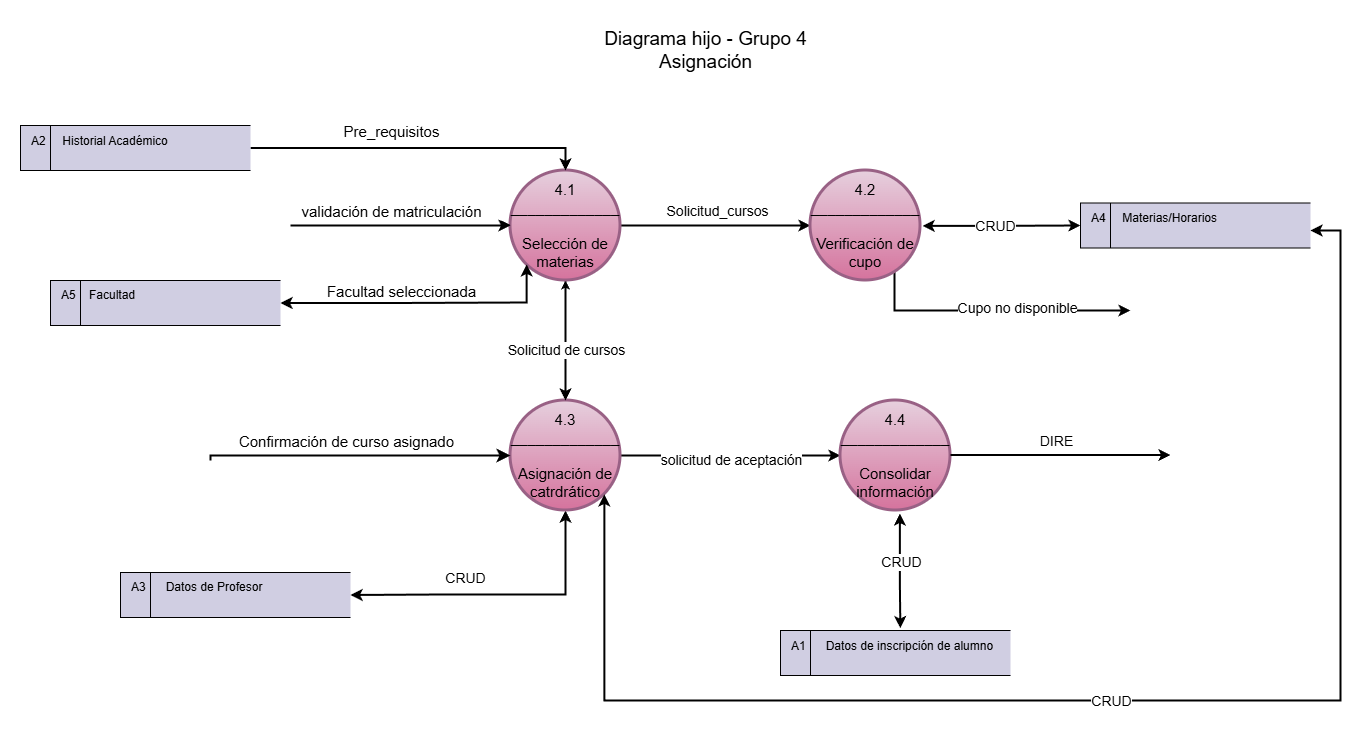

The diagram above was exported from draw.io. Its source (the exported page's mxGraphModel, read from the mxfile embedded in the PNG):
<mxGraphModel dx="2564" dy="937" grid="1" gridSize="10" guides="1" tooltips="1" connect="1" arrows="1" fold="1" page="1" pageScale="1" pageWidth="827" pageHeight="1169" math="0" shadow="0">
  <root>
    <mxCell id="0" />
    <mxCell id="1" parent="0" />
    <mxCell id="hUZ5spNx8qSxidIAc5Qp-1" parent="1" style="text;html=1;align=center;verticalAlign=middle;resizable=0;points=[];autosize=1;strokeColor=none;fillColor=none;" value="&lt;font style=&quot;font-size: 19px;&quot;&gt;Diagrama hijo - Grupo 4&lt;/font&gt;&lt;div&gt;&lt;span style=&quot;font-size: 19px;&quot;&gt;Asignación&lt;/span&gt;&lt;/div&gt;" vertex="1">
      <mxGeometry height="60" width="230" x="280" y="10" as="geometry" />
    </mxCell>
    <mxCell id="lxp1pWQX32zBUPeg2SEe-4" edge="1" parent="1" source="hUZ5spNx8qSxidIAc5Qp-3" style="edgeStyle=orthogonalEdgeStyle;rounded=0;orthogonalLoop=1;jettySize=auto;html=1;entryX=0;entryY=0.5;entryDx=0;entryDy=0;strokeWidth=2;" target="DnqHyjv8Nj43i8BxNAn8-1">
      <mxGeometry relative="1" as="geometry" />
    </mxCell>
    <mxCell id="Msyc7h1lWslQCfRYagZB-1" connectable="0" parent="lxp1pWQX32zBUPeg2SEe-4" style="edgeLabel;html=1;align=center;verticalAlign=middle;resizable=0;points=[];fontSize=14;" value="solicitud de aceptación" vertex="1">
      <mxGeometry relative="1" y="-4" as="geometry">
        <mxPoint as="offset" />
      </mxGeometry>
    </mxCell>
    <mxCell id="uPF2noKfY0xav5GvzFgC-1" edge="1" parent="1" source="hUZ5spNx8qSxidIAc5Qp-3" style="edgeStyle=orthogonalEdgeStyle;rounded=0;orthogonalLoop=1;jettySize=auto;html=1;entryX=1;entryY=0.5;entryDx=0;entryDy=0;strokeWidth=2;startArrow=classic;startFill=1;" target="Z5kvX83QUgBNdSGBbqx6-3">
      <mxGeometry relative="1" as="geometry">
        <Array as="points">
          <mxPoint x="255" y="584" />
          <mxPoint x="130" y="584" />
        </Array>
      </mxGeometry>
    </mxCell>
    <mxCell id="lxp1pWQX32zBUPeg2SEe-8" edge="1" parent="1" source="hUZ5spNx8qSxidIAc5Qp-3" style="edgeStyle=orthogonalEdgeStyle;rounded=0;orthogonalLoop=1;jettySize=auto;html=1;entryX=0.5;entryY=1;entryDx=0;entryDy=0;" target="hUZ5spNx8qSxidIAc5Qp-4">
      <mxGeometry relative="1" as="geometry" />
    </mxCell>
    <mxCell id="hUZ5spNx8qSxidIAc5Qp-3" parent="1" style="ellipse;whiteSpace=wrap;html=1;aspect=fixed;strokeColor=#996185;strokeWidth=3;fontSize=15;fillColor=#e6d0de;gradientColor=#d5739d;" value="&lt;div&gt;4.3&lt;/div&gt;&lt;div&gt;_&lt;span style=&quot;background-color: transparent; color: light-dark(rgb(0, 0, 0), rgb(255, 255, 255));&quot;&gt;___&lt;/span&gt;&lt;span style=&quot;background-color: transparent; color: light-dark(rgb(0, 0, 0), rgb(255, 255, 255));&quot;&gt;_________&lt;/span&gt;&lt;/div&gt;&lt;div&gt;&lt;br&gt;&lt;/div&gt;&lt;div&gt;Asignación de catrdrático&lt;/div&gt;" vertex="1">
      <mxGeometry height="110" width="110" x="200" y="390" as="geometry" />
    </mxCell>
    <mxCell id="lxp1pWQX32zBUPeg2SEe-1" edge="1" parent="1" source="hUZ5spNx8qSxidIAc5Qp-4" style="edgeStyle=orthogonalEdgeStyle;rounded=0;orthogonalLoop=1;jettySize=auto;html=1;entryX=0;entryY=0.5;entryDx=0;entryDy=0;strokeWidth=2;" target="hUZ5spNx8qSxidIAc5Qp-5">
      <mxGeometry relative="1" as="geometry" />
    </mxCell>
    <mxCell id="lxp1pWQX32zBUPeg2SEe-2" connectable="0" parent="lxp1pWQX32zBUPeg2SEe-1" style="edgeLabel;html=1;align=center;verticalAlign=middle;resizable=0;points=[];fontSize=14;" value="Solicitud_cursos" vertex="1">
      <mxGeometry relative="1" x="0.1613" y="-3" as="geometry">
        <mxPoint x="-14" y="-18" as="offset" />
      </mxGeometry>
    </mxCell>
    <mxCell id="hctaImrtDiu9TkwwV7gI-5" connectable="0" parent="lxp1pWQX32zBUPeg2SEe-1" style="edgeLabel;html=1;align=center;verticalAlign=middle;resizable=0;points=[];fontSize=14;" value="DIRE" vertex="1">
      <mxGeometry relative="1" x="0.1613" y="-3" as="geometry">
        <mxPoint x="325" y="212" as="offset" />
      </mxGeometry>
    </mxCell>
    <mxCell id="uPF2noKfY0xav5GvzFgC-2" edge="1" parent="1" source="hUZ5spNx8qSxidIAc5Qp-4" style="edgeStyle=orthogonalEdgeStyle;rounded=0;orthogonalLoop=1;jettySize=auto;html=1;strokeWidth=2;entryX=0.5;entryY=0;entryDx=0;entryDy=0;" target="hUZ5spNx8qSxidIAc5Qp-3">
      <mxGeometry relative="1" as="geometry">
        <mxPoint x="254.99999999999977" y="340" as="targetPoint" />
      </mxGeometry>
    </mxCell>
    <mxCell id="uPF2noKfY0xav5GvzFgC-3" connectable="0" parent="uPF2noKfY0xav5GvzFgC-2" style="edgeLabel;html=1;align=center;verticalAlign=middle;resizable=0;points=[];fontSize=14;" value="Solicitud de cursos" vertex="1">
      <mxGeometry relative="1" x="-0.0562" as="geometry">
        <mxPoint y="13" as="offset" />
      </mxGeometry>
    </mxCell>
    <mxCell id="hUZ5spNx8qSxidIAc5Qp-4" parent="1" style="ellipse;whiteSpace=wrap;html=1;aspect=fixed;strokeColor=#996185;strokeWidth=3;fontSize=15;fillColor=#e6d0de;gradientColor=#d5739d;" value="&lt;div&gt;4.1&lt;/div&gt;&lt;div&gt;_&lt;span style=&quot;background-color: transparent; color: light-dark(rgb(0, 0, 0), rgb(255, 255, 255));&quot;&gt;___&lt;/span&gt;&lt;span style=&quot;background-color: transparent; color: light-dark(rgb(0, 0, 0), rgb(255, 255, 255));&quot;&gt;_________&lt;/span&gt;&lt;/div&gt;&lt;div&gt;&lt;br&gt;&lt;/div&gt;&lt;div&gt;Selección de materias&lt;/div&gt;" vertex="1">
      <mxGeometry height="110" width="110" x="200" y="160" as="geometry" />
    </mxCell>
    <mxCell id="lxp1pWQX32zBUPeg2SEe-6" edge="1" parent="1" source="hUZ5spNx8qSxidIAc5Qp-5" style="edgeStyle=orthogonalEdgeStyle;rounded=0;orthogonalLoop=1;jettySize=auto;html=1;exitX=1;exitY=1;exitDx=0;exitDy=0;strokeWidth=2;">
      <mxGeometry relative="1" as="geometry">
        <Array as="points">
          <mxPoint x="584" y="300" />
        </Array>
        <mxPoint x="820" y="300" as="targetPoint" />
      </mxGeometry>
    </mxCell>
    <mxCell id="lxp1pWQX32zBUPeg2SEe-7" connectable="0" parent="lxp1pWQX32zBUPeg2SEe-6" style="edgeLabel;html=1;align=center;verticalAlign=middle;resizable=0;points=[];fontSize=14;" value="&lt;font&gt;Cupo no disponible&lt;/font&gt;" vertex="1">
      <mxGeometry relative="1" x="0.361" y="3" as="geometry">
        <mxPoint x="-20" as="offset" />
      </mxGeometry>
    </mxCell>
    <mxCell id="hUZ5spNx8qSxidIAc5Qp-5" parent="1" style="ellipse;whiteSpace=wrap;html=1;aspect=fixed;strokeColor=#996185;strokeWidth=3;fontSize=15;fillColor=#e6d0de;gradientColor=#d5739d;" value="&lt;div&gt;4.2&lt;/div&gt;&lt;div&gt;_&lt;span style=&quot;background-color: transparent; color: light-dark(rgb(0, 0, 0), rgb(255, 255, 255));&quot;&gt;___&lt;/span&gt;&lt;span style=&quot;background-color: transparent; color: light-dark(rgb(0, 0, 0), rgb(255, 255, 255));&quot;&gt;_________&lt;/span&gt;&lt;/div&gt;&lt;div&gt;&lt;br&gt;&lt;/div&gt;&lt;div&gt;Verificación de cupo&lt;/div&gt;" vertex="1">
      <mxGeometry height="110" width="110" x="500" y="160" as="geometry" />
    </mxCell>
    <mxCell id="Z5kvX83QUgBNdSGBbqx6-2" parent="1" style="html=1;dashed=0;whiteSpace=wrap;shape=mxgraph.dfd.dataStoreID;align=left;spacingLeft=3;points=[[0,0],[0.5,0],[1,0],[0,0.5],[1,0.5],[0,1],[0.5,1],[1,1]];fillColor=#d0cee2;strokeColor=#000000;" value="&amp;nbsp; A4&amp;nbsp; &amp;nbsp; &amp;nbsp;Materias/Horarios&lt;div&gt;&lt;div&gt;&lt;span style=&quot;background-color: transparent; color: light-dark(rgb(0, 0, 0), rgb(255, 255, 255));&quot;&gt;&lt;br&gt;&lt;/span&gt;&lt;/div&gt;&lt;/div&gt;" vertex="1">
      <mxGeometry height="45" width="230" x="770" y="192.49663888890848" as="geometry" />
    </mxCell>
    <mxCell id="Z5kvX83QUgBNdSGBbqx6-3" parent="1" style="html=1;dashed=0;whiteSpace=wrap;shape=mxgraph.dfd.dataStoreID;align=left;spacingLeft=3;points=[[0,0],[0.5,0],[1,0],[0,0.5],[1,0.5],[0,1],[0.5,1],[1,1]];fillColor=#d0cee2;strokeColor=#000000;" value="&amp;nbsp; A3&amp;nbsp; &amp;nbsp; &amp;nbsp; Datos de Profesor&lt;div&gt;&lt;span style=&quot;background-color: transparent; color: light-dark(rgb(0, 0, 0), rgb(255, 255, 255));&quot;&gt;&lt;br&gt;&lt;/span&gt;&lt;/div&gt;" vertex="1">
      <mxGeometry height="45" width="230" x="-190" y="561.9966388889085" as="geometry" />
    </mxCell>
    <mxCell id="uPF2noKfY0xav5GvzFgC-4" edge="1" parent="1" source="Z5kvX83QUgBNdSGBbqx6-2" style="edgeStyle=orthogonalEdgeStyle;rounded=0;orthogonalLoop=1;jettySize=auto;html=1;entryX=1;entryY=1;entryDx=0;entryDy=0;strokeWidth=2;startArrow=classic;startFill=1;" target="hUZ5spNx8qSxidIAc5Qp-3">
      <mxGeometry relative="1" as="geometry">
        <Array as="points">
          <mxPoint x="1030" y="220" />
          <mxPoint x="1030" y="690" />
          <mxPoint x="294" y="690" />
        </Array>
        <mxPoint x="1010" y="220" as="sourcePoint" />
      </mxGeometry>
    </mxCell>
    <mxCell id="lxp1pWQX32zBUPeg2SEe-5" edge="1" parent="1" source="Z5kvX83QUgBNdSGBbqx6-5" style="edgeStyle=orthogonalEdgeStyle;rounded=0;orthogonalLoop=1;jettySize=auto;html=1;entryX=0;entryY=1;entryDx=0;entryDy=0;startArrow=classic;startFill=1;strokeWidth=2;" target="hUZ5spNx8qSxidIAc5Qp-4">
      <mxGeometry relative="1" as="geometry">
        <Array as="points">
          <mxPoint x="85" y="292" />
          <mxPoint x="216" y="292" />
        </Array>
      </mxGeometry>
    </mxCell>
    <mxCell id="Z5kvX83QUgBNdSGBbqx6-5" parent="1" style="html=1;dashed=0;whiteSpace=wrap;shape=mxgraph.dfd.dataStoreID;align=left;spacingLeft=3;points=[[0,0],[0.5,0],[1,0],[0,0.5],[1,0.5],[0,1],[0.5,1],[1,1]];fillColor=#d0cee2;strokeColor=#000000;" value="&amp;nbsp; A5&amp;nbsp; &amp;nbsp; Facultad&lt;div&gt;&lt;div&gt;&lt;span style=&quot;background-color: transparent; color: light-dark(rgb(0, 0, 0), rgb(255, 255, 255));&quot;&gt;&lt;br&gt;&lt;/span&gt;&lt;/div&gt;&lt;/div&gt;" vertex="1">
      <mxGeometry height="45" width="230" x="-260" y="269.9966388889085" as="geometry" />
    </mxCell>
    <mxCell id="f82GB0LgQJ92SUCM31Bf-1" parent="1" style="html=1;dashed=0;whiteSpace=wrap;shape=mxgraph.dfd.dataStoreID;align=left;spacingLeft=3;points=[[0,0],[0.5,0],[1,0],[0,0.5],[1,0.5],[0,1],[0.5,1],[1,1]];fillColor=#d0cee2;strokeColor=#000000;" value="&amp;nbsp; A1&amp;nbsp; &amp;nbsp; &amp;nbsp; Datos de inscripción de alumno&lt;div&gt;&lt;span style=&quot;background-color: transparent; color: light-dark(rgb(0, 0, 0), rgb(255, 255, 255));&quot;&gt;&lt;br&gt;&lt;/span&gt;&lt;/div&gt;" vertex="1">
      <mxGeometry height="45" width="230" x="470" y="620" as="geometry" />
    </mxCell>
    <mxCell id="DnqHyjv8Nj43i8BxNAn8-1" parent="1" style="ellipse;whiteSpace=wrap;html=1;aspect=fixed;strokeColor=#996185;strokeWidth=3;fontSize=15;fillColor=#e6d0de;gradientColor=#d5739d;" value="&lt;div&gt;4.4&lt;/div&gt;&lt;div&gt;_&lt;span style=&quot;background-color: transparent; color: light-dark(rgb(0, 0, 0), rgb(255, 255, 255));&quot;&gt;___&lt;/span&gt;&lt;span style=&quot;background-color: transparent; color: light-dark(rgb(0, 0, 0), rgb(255, 255, 255));&quot;&gt;_________&lt;/span&gt;&lt;/div&gt;&lt;div&gt;&lt;br&gt;&lt;/div&gt;&lt;div&gt;Consolidar información&lt;/div&gt;" vertex="1">
      <mxGeometry height="110" width="110" x="530" y="390" as="geometry" />
    </mxCell>
    <mxCell id="L3y0LrhRRScknKN7FwYi-1" edge="1" parent="1" style="edgeStyle=orthogonalEdgeStyle;rounded=0;orthogonalLoop=1;jettySize=auto;html=1;entryX=0;entryY=0.5;entryDx=0;entryDy=0;strokeWidth=2;" target="hUZ5spNx8qSxidIAc5Qp-4" value="">
      <mxGeometry relative="1" as="geometry">
        <Array as="points">
          <mxPoint x="30" y="215" />
          <mxPoint x="30" y="215" />
        </Array>
        <mxPoint x="-20" y="215" as="sourcePoint" />
        <mxPoint x="120" y="338" as="targetPoint" />
      </mxGeometry>
    </mxCell>
    <mxCell id="L3y0LrhRRScknKN7FwYi-2" connectable="0" parent="L3y0LrhRRScknKN7FwYi-1" style="edgeLabel;html=1;align=center;verticalAlign=middle;resizable=0;points=[];fontSize=15;" value="&lt;font&gt;validación de matriculación&lt;/font&gt;" vertex="1">
      <mxGeometry relative="1" x="-0.6548" y="1" as="geometry">
        <mxPoint x="62" y="-14" as="offset" />
      </mxGeometry>
    </mxCell>
    <mxCell id="hctaImrtDiu9TkwwV7gI-1" connectable="0" parent="L3y0LrhRRScknKN7FwYi-1" style="edgeLabel;html=1;align=center;verticalAlign=middle;resizable=0;points=[];fontSize=15;" value="Facultad seleccionada" vertex="1">
      <mxGeometry relative="1" x="-0.6548" y="1" as="geometry">
        <mxPoint x="72" y="66" as="offset" />
      </mxGeometry>
    </mxCell>
    <mxCell id="pi8oFdqEruMqETUMfi_1-2" edge="1" parent="1" style="endArrow=classic;html=1;rounded=0;entryX=0;entryY=0.5;entryDx=0;entryDy=0;" value="">
      <mxGeometry height="50" relative="1" width="50" as="geometry">
        <mxPoint x="30" y="214.52" as="sourcePoint" />
        <mxPoint x="200.00000000000023" y="214.52" as="targetPoint" />
      </mxGeometry>
    </mxCell>
    <mxCell id="tTm4Tqw9ealSdsdYsYyW-1" edge="1" parent="1" style="edgeStyle=orthogonalEdgeStyle;rounded=0;orthogonalLoop=1;jettySize=auto;html=1;entryX=0;entryY=0.5;entryDx=0;entryDy=0;startSize=8;endSize=8;strokeWidth=2;" target="hUZ5spNx8qSxidIAc5Qp-3">
      <mxGeometry relative="1" as="geometry">
        <Array as="points">
          <mxPoint x="-100" y="445" />
        </Array>
        <mxPoint x="-100" y="450" as="sourcePoint" />
        <mxPoint x="170" y="447.5" as="targetPoint" />
      </mxGeometry>
    </mxCell>
    <mxCell id="tTm4Tqw9ealSdsdYsYyW-2" connectable="0" parent="tTm4Tqw9ealSdsdYsYyW-1" style="edgeLabel;html=1;align=center;verticalAlign=middle;resizable=0;points=[];fontSize=15;" value="&lt;span&gt;Confirmación de curso asignado&lt;/span&gt;" vertex="1">
      <mxGeometry relative="1" x="0.3875" y="-1" as="geometry">
        <mxPoint x="-72" y="-16" as="offset" />
      </mxGeometry>
    </mxCell>
    <mxCell id="tTm4Tqw9ealSdsdYsYyW-3" edge="1" parent="1" source="hUZ5spNx8qSxidIAc5Qp-5" style="edgeStyle=orthogonalEdgeStyle;rounded=0;orthogonalLoop=1;jettySize=auto;html=1;entryX=0;entryY=0.5;entryDx=0;entryDy=0;strokeWidth=2;exitX=1.019;exitY=0.503;exitDx=0;exitDy=0;exitPerimeter=0;startArrow=classic;startFill=1;" target="Z5kvX83QUgBNdSGBbqx6-2">
      <mxGeometry relative="1" as="geometry">
        <mxPoint x="640" y="215" as="sourcePoint" />
        <mxPoint x="770" y="250" as="targetPoint" />
      </mxGeometry>
    </mxCell>
    <mxCell id="lxp1pWQX32zBUPeg2SEe-10" connectable="0" parent="tTm4Tqw9ealSdsdYsYyW-3" style="edgeLabel;html=1;align=center;verticalAlign=middle;resizable=0;points=[];fontSize=14;" value="CRUD" vertex="1">
      <mxGeometry relative="1" x="0.0987" y="-3" as="geometry">
        <mxPoint x="-14" y="-3" as="offset" />
      </mxGeometry>
    </mxCell>
    <mxCell id="hctaImrtDiu9TkwwV7gI-2" edge="1" parent="1" source="DnqHyjv8Nj43i8BxNAn8-1" style="edgeStyle=orthogonalEdgeStyle;rounded=0;orthogonalLoop=1;jettySize=auto;html=1;strokeWidth=2;startArrow=classic;startFill=1;exitX=0.54;exitY=1.028;exitDx=0;exitDy=0;exitPerimeter=0;entryX=0.521;entryY=-0.053;entryDx=0;entryDy=0;entryPerimeter=0;" target="f82GB0LgQJ92SUCM31Bf-1">
      <mxGeometry relative="1" as="geometry">
        <Array as="points">
          <mxPoint x="589" y="568" />
          <mxPoint x="590" y="568" />
        </Array>
        <mxPoint x="510" y="585" as="sourcePoint" />
        <mxPoint x="590" y="590" as="targetPoint" />
      </mxGeometry>
    </mxCell>
    <mxCell id="uPF2noKfY0xav5GvzFgC-7" connectable="0" parent="hctaImrtDiu9TkwwV7gI-2" style="edgeLabel;html=1;align=center;verticalAlign=middle;resizable=0;points=[];fontSize=14;" value="CRUD" vertex="1">
      <mxGeometry relative="1" x="-0.1609" y="1" as="geometry">
        <mxPoint as="offset" />
      </mxGeometry>
    </mxCell>
    <mxCell id="uPF2noKfY0xav5GvzFgC-5" connectable="0" parent="1" style="edgeLabel;html=1;align=center;verticalAlign=middle;resizable=0;points=[];fontSize=14;" value="CRUD" vertex="1">
      <mxGeometry x="260" y="445" as="geometry">
        <mxPoint x="-106" y="122" as="offset" />
      </mxGeometry>
    </mxCell>
    <mxCell id="hctaImrtDiu9TkwwV7gI-3" edge="1" parent="1" style="edgeStyle=orthogonalEdgeStyle;rounded=0;orthogonalLoop=1;jettySize=auto;html=1;entryX=0;entryY=0.5;entryDx=0;entryDy=0;strokeWidth=2;">
      <mxGeometry relative="1" as="geometry">
        <mxPoint x="640" y="444.55" as="sourcePoint" />
        <mxPoint x="860" y="444.55" as="targetPoint" />
      </mxGeometry>
    </mxCell>
    <mxCell id="uPF2noKfY0xav5GvzFgC-6" connectable="0" parent="1" style="edgeLabel;html=1;align=center;verticalAlign=middle;resizable=0;points=[];fontSize=14;" value="CRUD" vertex="1">
      <mxGeometry x="800" y="690" as="geometry" />
    </mxCell>
    <mxCell id="HVl1QTc5-pBfZYlVttwo-2" edge="1" parent="1" source="HVl1QTc5-pBfZYlVttwo-1" style="edgeStyle=orthogonalEdgeStyle;rounded=0;orthogonalLoop=1;jettySize=auto;html=1;entryX=0.5;entryY=0;entryDx=0;entryDy=0;strokeWidth=2;" target="hUZ5spNx8qSxidIAc5Qp-4">
      <mxGeometry relative="1" as="geometry" />
    </mxCell>
    <mxCell id="HVl1QTc5-pBfZYlVttwo-1" parent="1" style="html=1;dashed=0;whiteSpace=wrap;shape=mxgraph.dfd.dataStoreID;align=left;spacingLeft=3;points=[[0,0],[0.5,0],[1,0],[0,0.5],[1,0.5],[0,1],[0.5,1],[1,1]];fillColor=#d0cee2;strokeColor=#000000;" value="&amp;nbsp; A2&amp;nbsp; &amp;nbsp; &amp;nbsp;Historial Académico&lt;div&gt;&lt;span style=&quot;background-color: transparent; color: light-dark(rgb(0, 0, 0), rgb(255, 255, 255));&quot;&gt;&lt;br&gt;&lt;/span&gt;&lt;/div&gt;" vertex="1">
      <mxGeometry height="45" width="230" x="-290" y="115" as="geometry" />
    </mxCell>
    <mxCell id="HVl1QTc5-pBfZYlVttwo-3" connectable="0" parent="1" style="edgeLabel;html=1;align=center;verticalAlign=middle;resizable=0;points=[];fontSize=15;" value="&lt;font&gt;Pre_requisitos&lt;/font&gt;" vertex="1">
      <mxGeometry x="80" y="120" as="geometry" />
    </mxCell>
  </root>
</mxGraphModel>